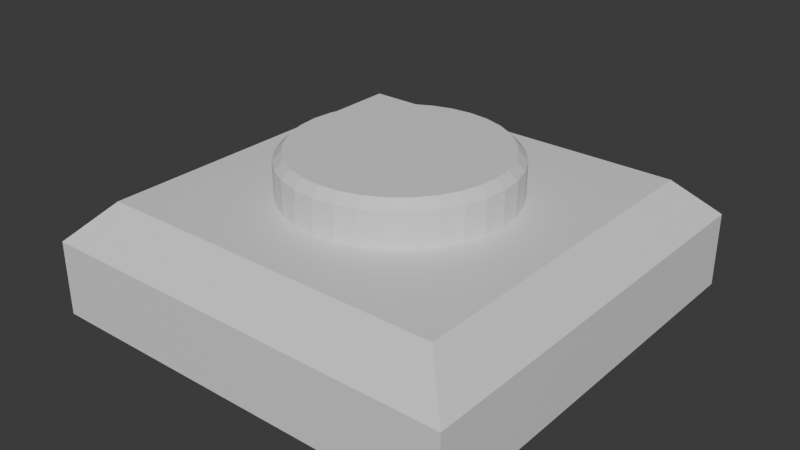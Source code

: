 # Source: Button1.blend  (saved by Blender 4.4.32; exported with 4.5.12 LTS)
import bpy
from mathutils import Matrix  # noqa: F401  (used for matrix-valued properties, if any)

bpy.ops.wm.read_factory_settings(use_empty=True)
scene = bpy.context.scene
scene.name = 'Scene'

# ---- collections
col_collection = bpy.data.collections.new('Collection'); scene.collection.children.link(col_collection)

# ---- materials (node trees are filled in below, after node groups)
mat_material = bpy.data.materials.new('Material')
mat_material.alpha_threshold = 0.0
mat_material.roughness = 0.5
mat_material.line_color = (0.0, 0.0, 0.0, 1.0)

# ---- material node trees
mat_material.use_nodes = True; mat_material.node_tree.nodes.clear()
_N = mat_material.node_tree.nodes; _L = mat_material.node_tree.links
n0 = _N.new('ShaderNodeOutputMaterial'); n0.name = 'Material Output'; n0.location = (300, 300)
n1 = _N.new('ShaderNodeBsdfPrincipled'); n1.name = 'Principled BSDF'; n1.location = (10, 300)
n1.inputs[3].default_value = 1.45
_L.new(n1.outputs[0], n0.inputs[0])
n0.is_active_output = True

# ---- world
world_world = bpy.data.worlds.new('World'); scene.world = world_world
world_world.use_nodes = True; world_world.node_tree.nodes.clear()
_N = world_world.node_tree.nodes; _L = world_world.node_tree.links
n0 = _N.new('ShaderNodeOutputWorld'); n0.name = 'World Output'; n0.location = (300, 300)
n1 = _N.new('ShaderNodeBackground'); n1.name = 'Background'; n1.location = (10, 300)
n1.inputs[0].default_value = (0.05088, 0.05088, 0.05088, 1.0)
_L.new(n1.outputs[0], n0.inputs[0])
n0.is_active_output = True
world_world.color = (0.05088, 0.05088, 0.05088)
world_world.sun_shadow_jitter_overblur = 0.0

# ---- meshes
me_cube = bpy.data.meshes.new('Cube')
me_cube.from_pydata([(1.176, 1.176, -1.046), (1.176, -1.176, -1.046), (-1.176, 1.176, -1.046), (-1.176, -1.176, -1.046), (0.9695, 0.9695, -0.4262), (1.176, 1.176, -0.6331), (0.9695, -0.9695, -0.4262), (1.176, -1.176, -0.6331), (-0.9695, 0.9695, -0.4262), (-1.176, 1.176, -0.6331), (-0.9695, -0.9695, -0.4262), (-1.176, -1.176, -0.6331)], [], [(1, 7, 11, 3), (3, 11, 9, 2), (2, 0, 1, 3), (4, 8, 10, 6), (0, 5, 7, 1), (6, 10, 11, 7), (4, 6, 7, 5), (10, 8, 9, 11), (8, 4, 5, 9), (2, 9, 5, 0)])
_uv = me_cube.uv_layers.new(name='UVMap')
_uv.uv.foreach_set('vector', [0.375, 0.75, 0.5416, 0.75, 0.5416, 1.0, 0.375, 1.0, 0.375, 0.0, 0.5416, 0.0, 0.5416, 0.25, 0.375, 0.25, 0.125, 0.5, 0.375, 0.5, 0.375, 0.75, 0.125, 0.75, 0.647, 0.522, 0.853, 0.522, 0.853, 0.728, 0.647, 0.728, 0.375, 0.5, 0.5416, 0.5, 0.5416, 0.75, 0.375, 0.75, 0.647, 0.728, 0.853, 0.728, 0.875, 0.75, 0.625, 0.75, 0.647, 0.522, 0.647, 0.728, 0.5416, 0.75, 0.5416, 0.5, 0.853, 0.728, 0.853, 0.522, 0.875, 0.5, 0.875, 0.75, 0.853, 0.522, 0.647, 0.522, 0.625, 0.5, 0.875, 0.5, 0.375, 0.25, 0.5416, 0.25, 0.5416, 0.5, 0.375, 0.5])
me_cube.materials.append(mat_material)
me_cube.use_mirror_vertex_groups = False
me_cube.update()
me_cube_001 = bpy.data.meshes.new('Cube.001')
me_cube_001.from_pydata([(-2.593e-10, 0.6218, -0.6598), (0.1213, 0.6098, -0.6598), (0.2379, 0.5745, -0.6598), (0.3454, 0.517, -0.6598), (0.4397, 0.4397, -0.6598), (0.517, 0.3454, -0.6598), (0.5745, 0.2379, -0.6598), (0.6098, 0.1213, -0.6598), (0.6218, -1.352e-09, -0.6598), (0.6098, -0.1213, -0.6598), (0.5745, -0.2379, -0.6598), (0.517, -0.3454, -0.6598), (0.4397, -0.4397, -0.6598), (0.3454, -0.517, -0.6598), (0.2379, -0.5745, -0.6598), (0.1213, -0.6098, -0.6598), (-2.593e-10, -0.6218, -0.6598), (-0.1213, -0.6098, -0.6598), (-0.2379, -0.5745, -0.6598), (-0.3454, -0.517, -0.6598), (-0.4397, -0.4397, -0.6598), (-0.517, -0.3454, -0.6598), (-0.5745, -0.2379, -0.6598), (-0.6098, -0.1213, -0.6598), (-0.6218, -1.352e-09, -0.6598), (-0.6098, 0.1213, -0.6598), (-0.5745, 0.2379, -0.6598), (-0.517, 0.3454, -0.6598), (-0.4397, 0.4397, -0.6598), (-0.3454, 0.517, -0.6598), (-0.2379, 0.5745, -0.6598), (-0.1213, 0.6098, -0.6598), (-2.3e-10, 0.5737, -0.1898), (-2.593e-10, 0.6218, -0.2377), (0.1119, 0.5626, -0.1898), (0.1213, 0.6098, -0.2377), (0.2195, 0.53, -0.1898), (0.2379, 0.5745, -0.2377), (0.3187, 0.477, -0.1898), (0.3454, 0.517, -0.2377), (0.4056, 0.4056, -0.1898), (0.4397, 0.4397, -0.2377), (0.477, 0.3187, -0.1898), (0.517, 0.3454, -0.2377), (0.53, 0.2195, -0.1898), (0.5745, 0.2379, -0.2377), (0.5626, 0.1119, -0.1898), (0.6098, 0.1213, -0.2377), (0.5737, -1.318e-09, -0.1898), (0.6218, -1.352e-09, -0.2377), (0.5626, -0.1119, -0.1898), (0.6098, -0.1213, -0.2377), (0.53, -0.2195, -0.1898), (0.5745, -0.2379, -0.2377), (0.477, -0.3187, -0.1898), (0.517, -0.3454, -0.2377), (0.4056, -0.4056, -0.1898), (0.4397, -0.4397, -0.2377), (0.3187, -0.477, -0.1898), (0.3454, -0.517, -0.2377), (0.2195, -0.53, -0.1898), (0.2379, -0.5745, -0.2377), (0.1119, -0.5626, -0.1898), (0.1213, -0.6098, -0.2377), (-2.3e-10, -0.5737, -0.1898), (-2.593e-10, -0.6218, -0.2377), (-0.1119, -0.5626, -0.1898), (-0.1213, -0.6098, -0.2377), (-0.2195, -0.53, -0.1898), (-0.2379, -0.5745, -0.2377), (-0.3187, -0.477, -0.1898), (-0.3454, -0.517, -0.2377), (-0.4056, -0.4056, -0.1898), (-0.4397, -0.4397, -0.2377), (-0.477, -0.3187, -0.1898), (-0.517, -0.3454, -0.2377), (-0.53, -0.2195, -0.1898), (-0.5745, -0.2379, -0.2377), (-0.5626, -0.1119, -0.1898), (-0.6098, -0.1213, -0.2377), (-0.5737, -1.318e-09, -0.1898), (-0.6218, -1.352e-09, -0.2377), (-0.5626, 0.1119, -0.1898), (-0.6098, 0.1213, -0.2377), (-0.53, 0.2195, -0.1898), (-0.5745, 0.2379, -0.2377), (-0.477, 0.3187, -0.1898), (-0.517, 0.3454, -0.2377), (-0.4056, 0.4056, -0.1898), (-0.4397, 0.4397, -0.2377), (-0.3187, 0.477, -0.1898), (-0.3454, 0.517, -0.2377), (-0.2195, 0.53, -0.1898), (-0.2379, 0.5745, -0.2377), (-0.1119, 0.5626, -0.1898), (-0.1213, 0.6098, -0.2377)], [], [(31, 95, 33, 0), (2, 37, 39, 3), (3, 39, 41, 4), (4, 41, 43, 5), (5, 43, 45, 6), (6, 45, 47, 7), (7, 47, 49, 8), (8, 49, 51, 9), (9, 51, 53, 10), (10, 53, 55, 11), (11, 55, 57, 12), (12, 57, 59, 13), (13, 59, 61, 14), (14, 61, 63, 15), (15, 63, 65, 16), (16, 65, 67, 17), (17, 67, 69, 18), (18, 69, 71, 19), (19, 71, 73, 20), (20, 73, 75, 21), (21, 75, 77, 22), (22, 77, 79, 23), (23, 79, 81, 24), (24, 81, 83, 25), (25, 83, 85, 26), (26, 85, 87, 27), (27, 87, 89, 28), (28, 89, 91, 29), (29, 91, 93, 30), (30, 93, 95, 31), (0, 33, 35, 1), (1, 35, 37, 2), (0, 1, 2, 3, 4, 5, 6, 7, 8, 9, 10, 11, 12, 13, 14, 15, 16, 17, 18, 19, 20, 21, 22, 23, 24, 25, 26, 27, 28, 29, 30, 31), (35, 33, 32, 34), (37, 35, 34, 36), (39, 37, 36, 38), (41, 39, 38, 40), (43, 41, 40, 42), (45, 43, 42, 44), (47, 45, 44, 46), (49, 47, 46, 48), (51, 49, 48, 50), (53, 51, 50, 52), (55, 53, 52, 54), (57, 55, 54, 56), (59, 57, 56, 58), (61, 59, 58, 60), (63, 61, 60, 62), (65, 63, 62, 64), (67, 65, 64, 66), (69, 67, 66, 68), (71, 69, 68, 70), (73, 71, 70, 72), (75, 73, 72, 74), (77, 75, 74, 76), (79, 77, 76, 78), (81, 79, 78, 80), (83, 81, 80, 82), (85, 83, 82, 84), (87, 85, 84, 86), (89, 87, 86, 88), (91, 89, 88, 90), (93, 91, 90, 92), (95, 93, 92, 94), (33, 95, 94, 32), (34, 32, 94, 92, 90, 88, 86, 84, 82, 80, 78, 76, 74, 72, 70, 68, 66, 64, 62, 60, 58, 56, 54, 52, 50, 48, 46, 44, 42, 40, 38, 36)])
_uv = me_cube_001.uv_layers.new(name='UVMap')
_uv.uv.foreach_set('vector', [0.03125, 0.5, 0.03125, 0.949, 0.0, 0.949, 0.0, 0.5, 0.9375, 0.5, 0.9375, 0.949, 0.9062, 0.949, 0.9062, 0.5, 0.9062, 0.5, 0.9062, 0.949, 0.875, 0.949, 0.875, 0.5, 0.875, 0.5, 0.875, 0.949, 0.8438, 0.949, 0.8438, 0.5, 0.8438, 0.5, 0.8438, 0.949, 0.8125, 0.949, 0.8125, 0.5, 0.8125, 0.5, 0.8125, 0.949, 0.7812, 0.949, 0.7812, 0.5, 0.7812, 0.5, 0.7812, 0.949, 0.75, 0.949, 0.75, 0.5, 0.75, 0.5, 0.75, 0.949, 0.7188, 0.949, 0.7188, 0.5, 0.7188, 0.5, 0.7188, 0.949, 0.6875, 0.949, 0.6875, 0.5, 0.6875, 0.5, 0.6875, 0.949, 0.6562, 0.949, 0.6562, 0.5, 0.6562, 0.5, 0.6562, 0.949, 0.625, 0.949, 0.625, 0.5, 0.625, 0.5, 0.625, 0.949, 0.5938, 0.949, 0.5938, 0.5, 0.5938, 0.5, 0.5938, 0.949, 0.5625, 0.949, 0.5625, 0.5, 0.5625, 0.5, 0.5625, 0.949, 0.5312, 0.949, 0.5312, 0.5, 0.5312, 0.5, 0.5312, 0.949, 0.5, 0.949, 0.5, 0.5, 0.5, 0.5, 0.5, 0.949, 0.4687, 0.949, 0.4688, 0.5, 0.4688, 0.5, 0.4688, 0.949, 0.4375, 0.949, 0.4375, 0.5, 0.4375, 0.5, 0.4375, 0.949, 0.4062, 0.949, 0.4062, 0.5, 0.4062, 0.5, 0.4062, 0.949, 0.375, 0.949, 0.375, 0.5, 0.375, 0.5, 0.375, 0.949, 0.3437, 0.949, 0.3438, 0.5, 0.3438, 0.5, 0.3438, 0.949, 0.3125, 0.949, 0.3125, 0.5, 0.3125, 0.5, 0.3125, 0.949, 0.2812, 0.949, 0.2812, 0.5, 0.2812, 0.5, 0.2812, 0.949, 0.25, 0.949, 0.25, 0.5, 0.25, 0.5, 0.25, 0.949, 0.2187, 0.949, 0.2188, 0.5, 0.2188, 0.5, 0.2188, 0.949, 0.1875, 0.949, 0.1875, 0.5, 0.1875, 0.5, 0.1875, 0.949, 0.1562, 0.949, 0.1562, 0.5, 0.1562, 0.5, 0.1562, 0.949, 0.125, 0.949, 0.125, 0.5, 0.125, 0.5, 0.125, 0.949, 0.09375, 0.949, 0.09375, 0.5, 0.09375, 0.5, 0.09375, 0.949, 0.0625, 0.949, 0.0625, 0.5, 0.0625, 0.5, 0.0625, 0.949, 0.03125, 0.949, 0.03125, 0.5, 1.0, 0.5, 1.0, 0.949, 0.9688, 0.949, 0.9688, 0.5, 0.9688, 0.5, 0.9688, 0.949, 0.9375, 0.949, 0.9375, 0.5, 0.75, 0.49, 0.7968, 0.4854, 0.8418, 0.4717, 0.8833, 0.4496, 0.9197, 0.4197, 0.9496, 0.3833, 0.9717, 0.3418, 0.9854, 0.2968, 0.99, 0.25, 0.9854, 0.2032, 0.9717, 0.1582, 0.9496, 0.1167, 0.9197, 0.08029, 0.8833, 0.05045, 0.8418, 0.02827, 0.7968, 0.01461, 0.75, 0.01, 0.7032, 0.01461, 0.6582, 0.02827, 0.6167, 0.05045, 0.5803, 0.08029, 0.5504, 0.1167, 0.5283, 0.1582, 0.5146, 0.2032, 0.51, 0.25, 0.5146, 0.2968, 0.5283, 0.3418, 0.5504, 0.3833, 0.5803, 0.4197, 0.6167, 0.4496, 0.6582, 0.4717, 0.7032, 0.4854, 0.2968, 0.4854, 0.25, 0.49, 0.25, 0.4714, 0.2932, 0.4672, 0.3418, 0.4717, 0.2968, 0.4854, 0.2932, 0.4672, 0.3347, 0.4546, 0.3833, 0.4496, 0.3418, 0.4717, 0.3347, 0.4546, 0.373, 0.4341, 0.4197, 0.4197, 0.3833, 0.4496, 0.373, 0.4341, 0.4066, 0.4066, 0.4496, 0.3833, 0.4197, 0.4197, 0.4066, 0.4066, 0.4341, 0.373, 0.4717, 0.3418, 0.4496, 0.3833, 0.4341, 0.373, 0.4546, 0.3347, 0.4854, 0.2968, 0.4717, 0.3418, 0.4546, 0.3347, 0.4672, 0.2932, 0.49, 0.25, 0.4854, 0.2968, 0.4672, 0.2932, 0.4714, 0.25, 0.4854, 0.2032, 0.49, 0.25, 0.4714, 0.25, 0.4672, 0.2068, 0.4717, 0.1582, 0.4854, 0.2032, 0.4672, 0.2068, 0.4546, 0.1653, 0.4496, 0.1167, 0.4717, 0.1582, 0.4546, 0.1653, 0.4341, 0.127, 0.4197, 0.08029, 0.4496, 0.1167, 0.4341, 0.127, 0.4066, 0.09343, 0.3833, 0.05045, 0.4197, 0.08029, 0.4066, 0.09343, 0.373, 0.06589, 0.3418, 0.02827, 0.3833, 0.05045, 0.373, 0.06589, 0.3347, 0.04543, 0.2968, 0.01461, 0.3418, 0.02827, 0.3347, 0.04543, 0.2932, 0.03283, 0.25, 0.01, 0.2968, 0.01461, 0.2932, 0.03283, 0.25, 0.02858, 0.2032, 0.01461, 0.25, 0.01, 0.25, 0.02858, 0.2068, 0.03283, 0.1582, 0.02827, 0.2032, 0.01461, 0.2068, 0.03283, 0.1653, 0.04543, 0.1167, 0.05045, 0.1582, 0.02827, 0.1653, 0.04543, 0.127, 0.06589, 0.08029, 0.08029, 0.1167, 0.05045, 0.127, 0.06589, 0.09343, 0.09343, 0.05045, 0.1167, 0.08029, 0.08029, 0.09343, 0.09343, 0.06589, 0.127, 0.02827, 0.1582, 0.05045, 0.1167, 0.06589, 0.127, 0.04543, 0.1653, 0.01461, 0.2032, 0.02827, 0.1582, 0.04543, 0.1653, 0.03283, 0.2068, 0.01, 0.25, 0.01461, 0.2032, 0.03283, 0.2068, 0.02858, 0.25, 0.01461, 0.2968, 0.01, 0.25, 0.02858, 0.25, 0.03283, 0.2932, 0.02827, 0.3418, 0.01461, 0.2968, 0.03283, 0.2932, 0.04543, 0.3347, 0.05045, 0.3833, 0.02827, 0.3418, 0.04543, 0.3347, 0.06589, 0.373, 0.08029, 0.4197, 0.05045, 0.3833, 0.06589, 0.373, 0.09343, 0.4066, 0.1167, 0.4496, 0.08029, 0.4197, 0.09343, 0.4066, 0.127, 0.4341, 0.1582, 0.4717, 0.1167, 0.4496, 0.127, 0.4341, 0.1653, 0.4546, 0.2032, 0.4854, 0.1582, 0.4717, 0.1653, 0.4546, 0.2068, 0.4672, 0.25, 0.49, 0.2032, 0.4854, 0.2068, 0.4672, 0.25, 0.4714, 0.2932, 0.4672, 0.25, 0.4714, 0.2068, 0.4672, 0.1653, 0.4546, 0.127, 0.4341, 0.09343, 0.4066, 0.06589, 0.373, 0.04543, 0.3347, 0.03283, 0.2932, 0.02858, 0.25, 0.03283, 0.2068, 0.04543, 0.1653, 0.06589, 0.127, 0.09343, 0.09343, 0.127, 0.06589, 0.1653, 0.04543, 0.2068, 0.03283, 0.25, 0.02858, 0.2932, 0.03283, 0.3347, 0.04543, 0.373, 0.06589, 0.4066, 0.09343, 0.4341, 0.127, 0.4546, 0.1653, 0.4672, 0.2068, 0.4714, 0.25, 0.4672, 0.2932, 0.4546, 0.3347, 0.4341, 0.373, 0.4066, 0.4066, 0.373, 0.4341, 0.3347, 0.4546])
me_cube_001.materials.append(mat_material)
me_cube_001.use_mirror_vertex_groups = False
me_cube_001.update()

# ---- objects
ob_wallmount = bpy.data.objects.new('WallMount', me_cube)
ob_button = bpy.data.objects.new('Button', me_cube_001)

# ---- transforms, parenting, visibility, modifiers, constraints
ob_wallmount.location = (0.0, 0.0, 0.0)
ob_wallmount.lock_rotations_4d = False
ob_wallmount.empty_display_type = 'ARROWS'
ob_wallmount.lineart.crease_threshold = 0.0
ob_button.location = (0.0, 0.0, 0.0)
ob_button.lock_rotations_4d = False
ob_button.empty_display_type = 'ARROWS'
ob_button.lineart.crease_threshold = 0.0

# ---- collection membership
col_collection.objects.link(ob_wallmount)
col_collection.objects.link(ob_button)

# ---- scene / render settings (as saved in the file)
scene.frame_start = 1; scene.frame_end = 250; scene.frame_set(1)
scene.render.engine = 'BLENDER_EEVEE_NEXT'
bpy.context.view_layer.update()

# ---- added for rendering (the .blend has no active camera and no usable light): camera, sun
cam_auto = bpy.data.cameras.new('AutoCamera')
cam_auto.lens = 50.0
cam_auto.sensor_width = 36.0
cam_auto.clip_end = 1000.0
ob_auto_camera = bpy.data.objects.new('AutoCamera', cam_auto)
scene.collection.objects.link(ob_auto_camera)
ob_auto_camera.location = (3.17882, -3.81459, 1.9249)
ob_auto_camera.rotation_euler = (1.09748, -7.21219e-08, 0.694738)
scene.camera = ob_auto_camera
light_auto_sun = bpy.data.lights.new('AutoSun', 'SUN')
light_auto_sun.energy = 3.0
light_auto_sun.angle = 0.0523599
ob_auto_sun = bpy.data.objects.new('AutoSun', light_auto_sun)
scene.collection.objects.link(ob_auto_sun)
ob_auto_sun.rotation_euler = (0.872665, 0.174533, 0.523599)
bpy.context.view_layer.update()
